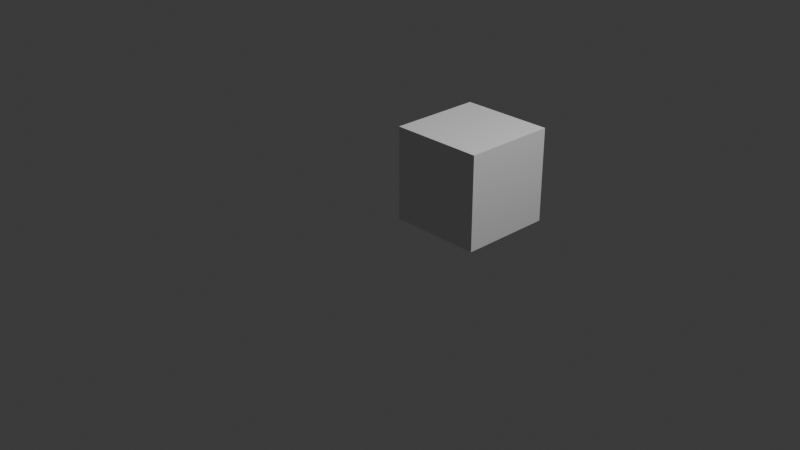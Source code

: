 # Source: sample1.blend  (saved by Blender 4.4.32; exported with 4.5.12 LTS)
import bpy
from mathutils import Matrix  # noqa: F401  (used for matrix-valued properties, if any)

bpy.ops.wm.read_factory_settings(use_empty=True)
scene = bpy.context.scene
scene.name = 'Scene'

# ---- collections
col_collection = bpy.data.collections.new('Collection'); scene.collection.children.link(col_collection)

# ---- world
world_world = bpy.data.worlds.new('World'); scene.world = world_world
world_world.use_nodes = True; world_world.node_tree.nodes.clear()
_N = world_world.node_tree.nodes; _L = world_world.node_tree.links
n0 = _N.new('ShaderNodeOutputWorld'); n0.name = 'World Output'; n0.location = (300, 300)
n1 = _N.new('ShaderNodeBackground'); n1.name = 'Background'; n1.location = (10, 300)
n1.inputs[0].default_value = (0.05088, 0.05088, 0.05088, 1.0)
_L.new(n1.outputs[0], n0.inputs[0])
n0.is_active_output = True
world_world.color = (0.05088, 0.05088, 0.05088)
world_world.sun_shadow_jitter_overblur = 0.0

# ---- cameras
cam_camera = bpy.data.cameras.new('Camera')
cam_camera.clip_end = 100.0
cam_camera.ortho_scale = 7.314

# ---- lights
light_light = bpy.data.lights.new('Light', 'POINT')
light_light.energy = 1000.0
light_light.shadow_soft_size = 0.1

# ---- meshes
me_x = bpy.data.meshes.new('立方体')
me_x.from_pydata([(-1.0, -1.0, -1.0), (-0.8, -0.8, -0.8), (-1.0, -1.0, 1.0), (-0.8, -0.8, 0.8), (-1.0, 1.0, -1.0), (-0.8, 0.8, -0.8), (-1.0, 1.0, 1.0), (-0.8, 0.8, 0.8), (1.0, -1.0, -1.0), (0.8, -0.8, -0.8), (1.0, -1.0, 1.0), (0.8, -0.8, 0.8), (1.0, 1.0, -1.0), (0.8, 0.8, -0.8), (1.0, 1.0, 1.0), (0.8, 0.8, 0.8)], [], [(0, 2, 6, 4), (4, 12, 14, 6), (12, 8, 10, 14), (8, 10, 2, 0), (4, 12, 8, 0), (14, 10, 2, 6), (1, 5, 7, 3), (5, 13, 15, 7), (13, 9, 11, 15), (9, 1, 3, 11), (5, 1, 9, 13), (15, 11, 3, 7)])
_uv = me_x.uv_layers.new(name='UVマップ')
_uv.uv.foreach_set('vector', [0.375, 0.0, 0.625, 0.0, 0.625, 0.25, 0.375, 0.25, 0.375, 0.25, 0.375, 0.5, 0.625, 0.5, 0.625, 0.25, 0.375, 0.5, 0.375, 0.75, 0.625, 0.75, 0.625, 0.5, 0.375, 0.75, 0.625, 0.75, 0.625, 1.0, 0.375, 1.0, 0.125, 0.5, 0.375, 0.5, 0.375, 0.75, 0.125, 0.75, 0.625, 0.5, 0.625, 0.75, 0.875, 0.75, 0.875, 0.5, 0.375, 0.0, 0.375, 0.25, 0.625, 0.25, 0.625, 0.0, 0.375, 0.25, 0.375, 0.5, 0.625, 0.5, 0.625, 0.25, 0.375, 0.5, 0.375, 0.75, 0.625, 0.75, 0.625, 0.5, 0.375, 0.75, 0.375, 1.0, 0.625, 1.0, 0.625, 0.75, 0.125, 0.5, 0.125, 0.75, 0.375, 0.75, 0.375, 0.5, 0.625, 0.5, 0.625, 0.75, 0.875, 0.75, 0.875, 0.5])
me_x.update()

# ---- objects
ob_light = bpy.data.objects.new('Light', light_light)
ob_camera = bpy.data.objects.new('Camera', cam_camera)
ob_sample1 = bpy.data.objects.new('sample1', me_x)

# ---- transforms, parenting, visibility, modifiers, constraints
ob_light.location = (4.076, 1.005, 5.904)
ob_light.rotation_euler = (0.6503, 0.05522, 1.866)
ob_light.lock_rotations_4d = False
ob_light.empty_display_type = 'ARROWS'
ob_light.color = (0.0, 0.0, 0.0, 0.0)
ob_light.lineart.crease_threshold = 0.0
ob_camera.location = (7.359, -6.926, 4.958)
ob_camera.rotation_euler = (1.109, 0.0, 0.8149)
ob_camera.lock_rotations_4d = False
ob_camera.empty_display_type = 'ARROWS'
ob_camera.color = (0.0, 0.0, 0.0, 0.0)
ob_camera.display_type = 'WIRE'
ob_camera.lineart.crease_threshold = 0.0
ob_sample1.location = (0.5, 0.5, 0.5)
ob_sample1.scale = (0.5, 0.5, 0.5)

# ---- collection membership
col_collection.objects.link(ob_light)
col_collection.objects.link(ob_camera)
col_collection.objects.link(ob_sample1)

# ---- scene / render settings (as saved in the file)
scene.camera = ob_camera
scene.frame_start = 1; scene.frame_end = 250; scene.frame_set(1)
scene.render.engine = 'BLENDER_EEVEE_NEXT'
bpy.context.view_layer.update()
